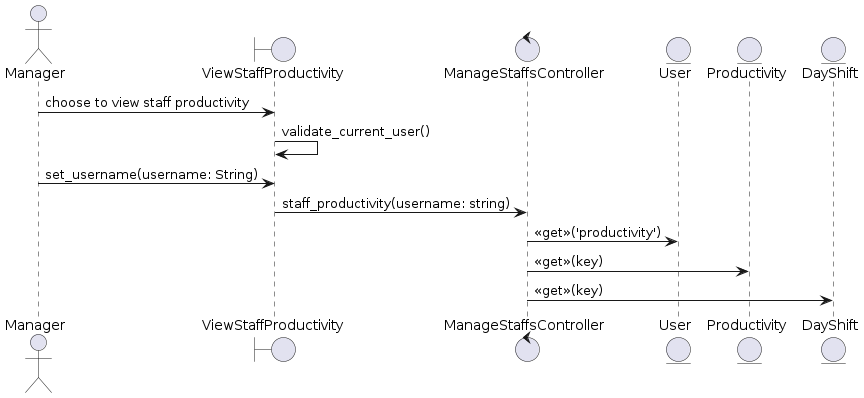

The diagram above was rendered by PlantUML. Its source (embedded in the PNG):
@startuml

actor Manager as A
boundary ViewStaffProductivity as B
control ManageStaffsController as C
entity User as E1
entity Productivity as E2
entity DayShift as E3

A -> B: choose to view staff productivity
B -> B: validate_current_user()
A -> B: set_username(username: String)
B -> C: staff_productivity(username: string)
C -> E1: <<get>>('productivity')
C -> E2: <<get>>(key)
C -> E3: <<get>>(key)

@enduml